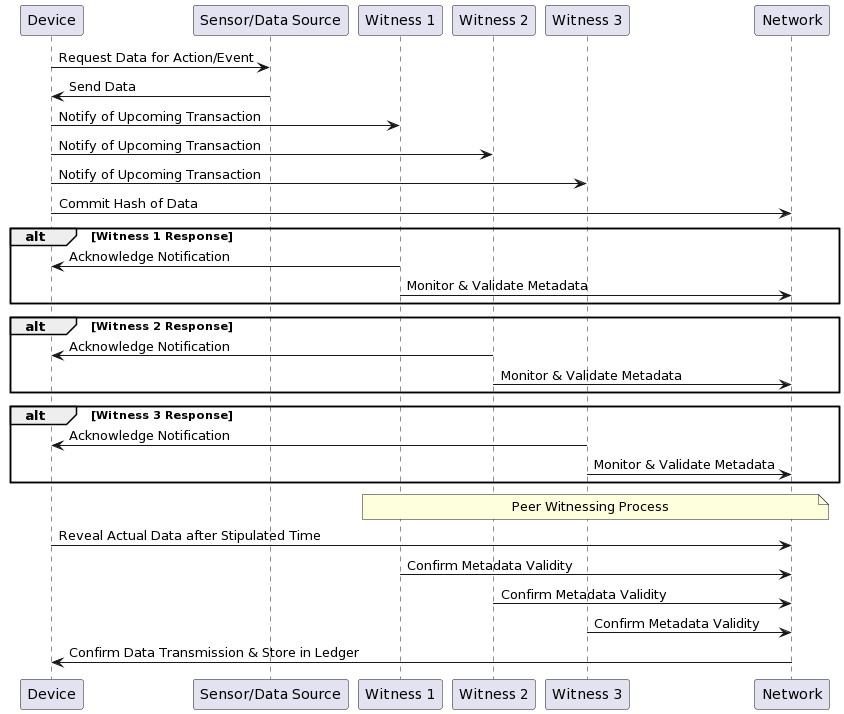

The diagram above was rendered by PlantUML. Its source (embedded in the PNG):
@startuml
participant "Device" as D
participant "Sensor/Data Source" as SDS
participant "Witness 1" as W1
participant "Witness 2" as W2
participant "Witness 3" as W3
participant "Network" as N

D -> SDS: Request Data for Action/Event
SDS -> D: Send Data
D -> W1: Notify of Upcoming Transaction
D -> W2: Notify of Upcoming Transaction
D -> W3: Notify of Upcoming Transaction
D -> N: Commit Hash of Data

alt Witness 1 Response
    W1 -> D: Acknowledge Notification
    W1 -> N: Monitor & Validate Metadata
end
alt Witness 2 Response
    W2 -> D: Acknowledge Notification
    W2 -> N: Monitor & Validate Metadata
end
alt Witness 3 Response
    W3 -> D: Acknowledge Notification
    W3 -> N: Monitor & Validate Metadata
end

note over W1, N: Peer Witnessing Process

D -> N: Reveal Actual Data after Stipulated Time

W1 -> N: Confirm Metadata Validity
W2 -> N: Confirm Metadata Validity
W3 -> N: Confirm Metadata Validity

N -> D: Confirm Data Transmission & Store in Ledger
@enduml